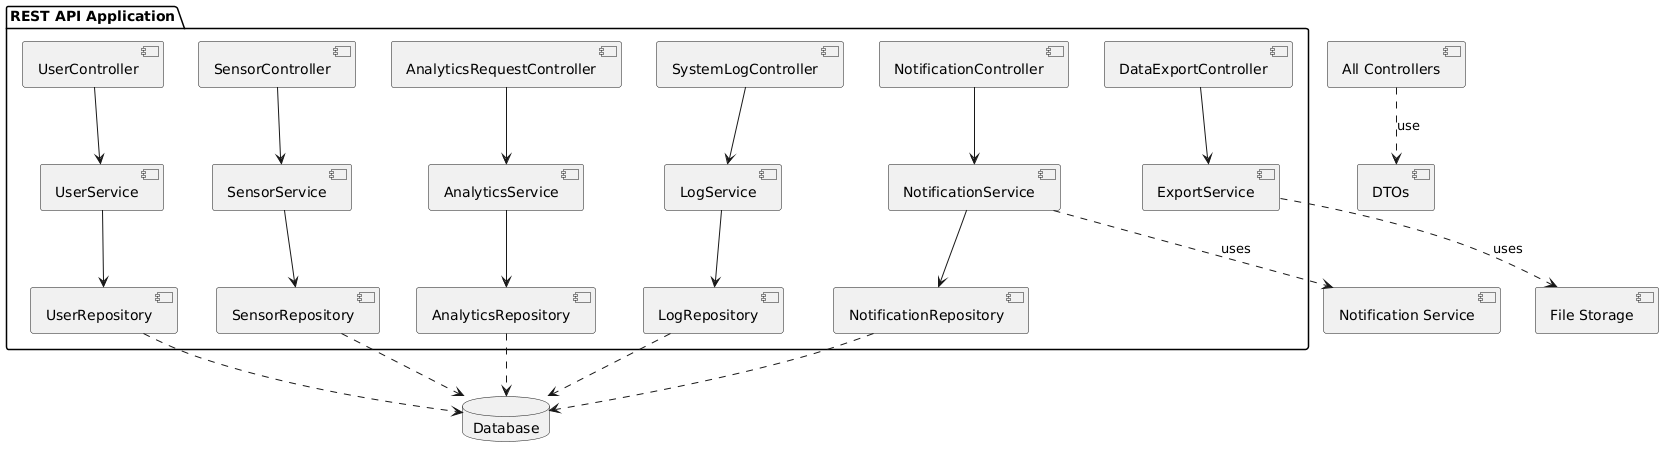

The diagram above was rendered by PlantUML. Its source (embedded in the PNG):
@startuml
package "REST API Application" {
    [UserController] 
    [SensorController] 
    [NotificationController] 
    [AnalyticsRequestController]
    [DataExportController]
    [SystemLogController]
    
    [UserService]
    [SensorService]
    [NotificationService]
    [AnalyticsService]
    [ExportService]
    [LogService]

    [UserRepository]
    [SensorRepository]
    [NotificationRepository]
    [AnalyticsRepository]
    [LogRepository]
}

[UserController] --> [UserService]
[SensorController] --> [SensorService]
[NotificationController] --> [NotificationService]
[AnalyticsRequestController] --> [AnalyticsService]
[DataExportController] --> [ExportService]
[SystemLogController] --> [LogService]

[UserService] --> [UserRepository]
[SensorService] --> [SensorRepository]
[NotificationService] --> [NotificationRepository]
[AnalyticsService] --> [AnalyticsRepository]
[LogService] --> [LogRepository]

[ExportService] ..> [File Storage] : uses
[NotificationService] ..> [Notification Service] : uses
[All Controllers] ..> [DTOs] : use

database "Database" as db

[UserRepository] ..> db
[SensorRepository] ..> db
[NotificationRepository] ..> db
[AnalyticsRepository] ..> db
[LogRepository] ..> db
@enduml